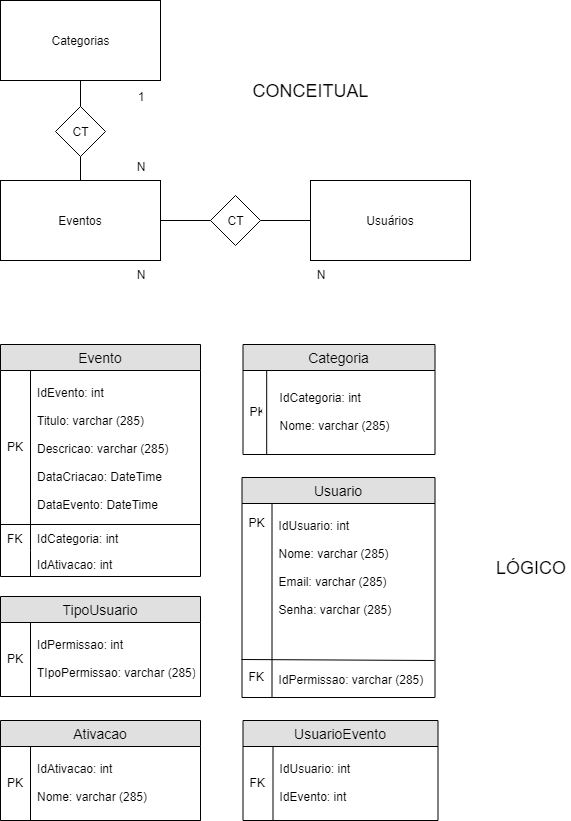

The diagram above was exported from draw.io. Its source (the exported page's mxGraphModel, read from the mxfile embedded in the PNG):
<mxGraphModel dx="926" dy="628" grid="1" gridSize="10" guides="1" tooltips="1" connect="1" arrows="1" fold="1" page="1" pageScale="1" pageWidth="827" pageHeight="1169" math="0" shadow="0">
  <root>
    <mxCell id="0" />
    <mxCell id="1" parent="0" />
    <mxCell id="PUXifj_4mvaA14IZEcSg-1" value="" style="rounded=0;whiteSpace=wrap;html=1;" parent="1" vertex="1">
      <mxGeometry x="110" y="270" width="160" height="80" as="geometry" />
    </mxCell>
    <mxCell id="PUXifj_4mvaA14IZEcSg-4" value="" style="rhombus;whiteSpace=wrap;html=1;" parent="1" vertex="1">
      <mxGeometry x="320" y="465" width="50" height="50" as="geometry" />
    </mxCell>
    <mxCell id="PUXifj_4mvaA14IZEcSg-5" value="" style="rounded=0;whiteSpace=wrap;html=1;" parent="1" vertex="1">
      <mxGeometry x="420" y="450" width="160" height="80" as="geometry" />
    </mxCell>
    <mxCell id="PUXifj_4mvaA14IZEcSg-6" value="" style="rounded=0;whiteSpace=wrap;html=1;" parent="1" vertex="1">
      <mxGeometry x="110" y="450" width="160" height="80" as="geometry" />
    </mxCell>
    <mxCell id="PUXifj_4mvaA14IZEcSg-7" value="Eventos" style="text;html=1;strokeColor=none;fillColor=none;align=center;verticalAlign=middle;whiteSpace=wrap;rounded=0;" parent="1" vertex="1">
      <mxGeometry x="170" y="480" width="40" height="20" as="geometry" />
    </mxCell>
    <mxCell id="PUXifj_4mvaA14IZEcSg-8" value="Usuários" style="text;html=1;strokeColor=none;fillColor=none;align=center;verticalAlign=middle;whiteSpace=wrap;rounded=0;" parent="1" vertex="1">
      <mxGeometry x="480" y="480" width="40" height="20" as="geometry" />
    </mxCell>
    <mxCell id="PUXifj_4mvaA14IZEcSg-9" value="Categorias" style="text;html=1;strokeColor=none;fillColor=none;align=center;verticalAlign=middle;whiteSpace=wrap;rounded=0;" parent="1" vertex="1">
      <mxGeometry x="170" y="300" width="40" height="20" as="geometry" />
    </mxCell>
    <mxCell id="PUXifj_4mvaA14IZEcSg-10" value="" style="rhombus;whiteSpace=wrap;html=1;" parent="1" vertex="1">
      <mxGeometry x="165" y="376" width="50" height="50" as="geometry" />
    </mxCell>
    <mxCell id="PUXifj_4mvaA14IZEcSg-11" value="" style="endArrow=none;html=1;entryX=0;entryY=0.5;entryDx=0;entryDy=0;exitX=1;exitY=0.5;exitDx=0;exitDy=0;" parent="1" source="PUXifj_4mvaA14IZEcSg-6" target="PUXifj_4mvaA14IZEcSg-4" edge="1">
      <mxGeometry width="50" height="50" relative="1" as="geometry">
        <mxPoint x="110" y="600" as="sourcePoint" />
        <mxPoint x="160" y="550" as="targetPoint" />
      </mxGeometry>
    </mxCell>
    <mxCell id="PUXifj_4mvaA14IZEcSg-12" value="" style="endArrow=none;html=1;entryX=0;entryY=0.5;entryDx=0;entryDy=0;exitX=1;exitY=0.5;exitDx=0;exitDy=0;" parent="1" source="PUXifj_4mvaA14IZEcSg-4" target="PUXifj_4mvaA14IZEcSg-5" edge="1">
      <mxGeometry width="50" height="50" relative="1" as="geometry">
        <mxPoint x="110" y="600" as="sourcePoint" />
        <mxPoint x="160" y="550" as="targetPoint" />
      </mxGeometry>
    </mxCell>
    <mxCell id="PUXifj_4mvaA14IZEcSg-13" value="" style="endArrow=none;html=1;entryX=0.5;entryY=1;entryDx=0;entryDy=0;" parent="1" source="PUXifj_4mvaA14IZEcSg-6" target="PUXifj_4mvaA14IZEcSg-10" edge="1">
      <mxGeometry width="50" height="50" relative="1" as="geometry">
        <mxPoint x="110" y="600" as="sourcePoint" />
        <mxPoint x="160" y="550" as="targetPoint" />
      </mxGeometry>
    </mxCell>
    <mxCell id="PUXifj_4mvaA14IZEcSg-15" value="" style="endArrow=none;html=1;entryX=0.5;entryY=1;entryDx=0;entryDy=0;exitX=0.5;exitY=0;exitDx=0;exitDy=0;" parent="1" source="PUXifj_4mvaA14IZEcSg-10" target="PUXifj_4mvaA14IZEcSg-1" edge="1">
      <mxGeometry width="50" height="50" relative="1" as="geometry">
        <mxPoint x="110" y="600" as="sourcePoint" />
        <mxPoint x="160" y="550" as="targetPoint" />
      </mxGeometry>
    </mxCell>
    <mxCell id="PUXifj_4mvaA14IZEcSg-16" value="N" style="text;html=1;strokeColor=none;fillColor=none;align=center;verticalAlign=middle;whiteSpace=wrap;rounded=0;" parent="1" vertex="1">
      <mxGeometry x="230" y="426" width="40" height="20" as="geometry" />
    </mxCell>
    <mxCell id="PUXifj_4mvaA14IZEcSg-17" value="N" style="text;html=1;strokeColor=none;fillColor=none;align=center;verticalAlign=middle;whiteSpace=wrap;rounded=0;" parent="1" vertex="1">
      <mxGeometry x="410" y="534" width="40" height="20" as="geometry" />
    </mxCell>
    <mxCell id="PUXifj_4mvaA14IZEcSg-19" value="N" style="text;html=1;strokeColor=none;fillColor=none;align=center;verticalAlign=middle;whiteSpace=wrap;rounded=0;" parent="1" vertex="1">
      <mxGeometry x="230" y="534" width="40" height="20" as="geometry" />
    </mxCell>
    <mxCell id="PUXifj_4mvaA14IZEcSg-21" value="1" style="text;html=1;strokeColor=none;fillColor=none;align=center;verticalAlign=middle;whiteSpace=wrap;rounded=0;" parent="1" vertex="1">
      <mxGeometry x="230" y="356" width="40" height="20" as="geometry" />
    </mxCell>
    <mxCell id="PUXifj_4mvaA14IZEcSg-22" value="CT" style="text;html=1;strokeColor=none;fillColor=none;align=center;verticalAlign=middle;whiteSpace=wrap;rounded=0;" parent="1" vertex="1">
      <mxGeometry x="325" y="480" width="40" height="20" as="geometry" />
    </mxCell>
    <mxCell id="PUXifj_4mvaA14IZEcSg-23" value="CT" style="text;html=1;strokeColor=none;fillColor=none;align=center;verticalAlign=middle;whiteSpace=wrap;rounded=0;" parent="1" vertex="1">
      <mxGeometry x="170" y="391" width="40" height="20" as="geometry" />
    </mxCell>
    <mxCell id="PUXifj_4mvaA14IZEcSg-24" value="&lt;font style=&quot;font-size: 18px&quot;&gt;CONCEITUAL&lt;/font&gt;" style="text;html=1;strokeColor=none;fillColor=none;align=center;verticalAlign=middle;whiteSpace=wrap;rounded=0;" parent="1" vertex="1">
      <mxGeometry x="400" y="350" width="40" height="20" as="geometry" />
    </mxCell>
    <mxCell id="PUXifj_4mvaA14IZEcSg-25" value="Usuario" style="swimlane;fontStyle=0;childLayout=stackLayout;horizontal=1;startSize=26;fillColor=#e0e0e0;horizontalStack=0;resizeParent=1;resizeParentMax=0;resizeLast=0;collapsible=1;marginBottom=0;swimlaneFillColor=#ffffff;align=center;fontSize=14;" parent="1" vertex="1">
      <mxGeometry x="351.5" y="747" width="193" height="220" as="geometry" />
    </mxCell>
    <mxCell id="PUXifj_4mvaA14IZEcSg-26" value="&#10;IdUsuario: int&#10;&#10;Nome: varchar (285)&#10;&#10;Email: varchar (285)&#10;&#10;Senha: varchar (285)&#10;&#10;&#10;&#10;&#10;IdPermissao: varchar (285)&#10;" style="shape=partialRectangle;top=0;left=0;right=0;bottom=1;align=left;verticalAlign=middle;fillColor=none;spacingLeft=34;spacingRight=4;overflow=hidden;rotatable=0;points=[[0,0.5],[1,0.5]];portConstraint=eastwest;dropTarget=0;fontStyle=0;fontSize=12;" parent="PUXifj_4mvaA14IZEcSg-25" vertex="1">
      <mxGeometry y="26" width="193" height="194" as="geometry" />
    </mxCell>
    <mxCell id="PUXifj_4mvaA14IZEcSg-27" value="PK&#10;&#10;&#10;&#10;&#10;&#10;&#10;&#10;&#10;&#10;&#10;FK" style="shape=partialRectangle;top=0;left=0;bottom=0;fillColor=none;align=left;verticalAlign=middle;spacingLeft=4;spacingRight=4;overflow=hidden;rotatable=0;points=[];portConstraint=eastwest;part=1;fontSize=12;" parent="PUXifj_4mvaA14IZEcSg-26" vertex="1" connectable="0">
      <mxGeometry width="30" height="194" as="geometry" />
    </mxCell>
    <mxCell id="PUXifj_4mvaA14IZEcSg-62" value="" style="endArrow=none;html=1;entryX=0.999;entryY=0.808;entryDx=0;entryDy=0;entryPerimeter=0;exitX=-0.001;exitY=0.805;exitDx=0;exitDy=0;exitPerimeter=0;" parent="PUXifj_4mvaA14IZEcSg-25" source="PUXifj_4mvaA14IZEcSg-26" target="PUXifj_4mvaA14IZEcSg-26" edge="1">
      <mxGeometry width="50" height="50" relative="1" as="geometry">
        <mxPoint x="10" y="150" as="sourcePoint" />
        <mxPoint x="-210" y="200" as="targetPoint" />
      </mxGeometry>
    </mxCell>
    <mxCell id="PUXifj_4mvaA14IZEcSg-36" value="Categoria" style="swimlane;fontStyle=0;childLayout=stackLayout;horizontal=1;startSize=26;fillColor=#e0e0e0;horizontalStack=0;resizeParent=1;resizeParentMax=0;resizeLast=0;collapsible=1;marginBottom=0;swimlaneFillColor=#ffffff;align=center;fontSize=14;" parent="1" vertex="1">
      <mxGeometry x="352.5" y="614" width="192" height="110" as="geometry" />
    </mxCell>
    <mxCell id="PUXifj_4mvaA14IZEcSg-37" value="IdCategoria: int&#10;&#10;Nome: varchar (285)" style="shape=partialRectangle;top=0;left=0;right=0;bottom=1;align=left;verticalAlign=middle;fillColor=none;spacingLeft=34;spacingRight=4;overflow=hidden;rotatable=0;points=[[0,0.5],[1,0.5]];portConstraint=eastwest;dropTarget=0;fontStyle=0;fontSize=12;" parent="PUXifj_4mvaA14IZEcSg-36" vertex="1">
      <mxGeometry y="26" width="192" height="84" as="geometry" />
    </mxCell>
    <mxCell id="PUXifj_4mvaA14IZEcSg-38" value="PK" style="shape=partialRectangle;top=0;left=0;bottom=0;fillColor=none;align=left;verticalAlign=middle;spacingLeft=4;spacingRight=4;overflow=hidden;rotatable=0;points=[];portConstraint=eastwest;part=1;fontSize=12;" parent="PUXifj_4mvaA14IZEcSg-37" vertex="1" connectable="0">
      <mxGeometry width="23.69589332188156" height="84.00000000000001" as="geometry" />
    </mxCell>
    <mxCell id="PUXifj_4mvaA14IZEcSg-47" value="Evento" style="swimlane;fontStyle=0;childLayout=stackLayout;horizontal=1;startSize=26;fillColor=#e0e0e0;horizontalStack=0;resizeParent=1;resizeParentMax=0;resizeLast=0;collapsible=1;marginBottom=0;swimlaneFillColor=#ffffff;align=center;fontSize=14;" parent="1" vertex="1">
      <mxGeometry x="110" y="614" width="200" height="232" as="geometry" />
    </mxCell>
    <mxCell id="PUXifj_4mvaA14IZEcSg-48" value="&#10;IdEvento: int&#10;&#10;Titulo: varchar (285)&#10;&#10;Descricao: varchar (285)&#10;&#10;DataCriacao: DateTime&#10;&#10;DataEvento: DateTime&#10;&#10;Local: varchar (285)&#10;" style="shape=partialRectangle;top=0;left=0;right=0;bottom=1;align=left;verticalAlign=middle;fillColor=none;spacingLeft=34;spacingRight=4;overflow=hidden;rotatable=0;points=[[0,0.5],[1,0.5]];portConstraint=eastwest;dropTarget=0;fontStyle=0;fontSize=12;" parent="PUXifj_4mvaA14IZEcSg-47" vertex="1">
      <mxGeometry y="26" width="200" height="154" as="geometry" />
    </mxCell>
    <mxCell id="PUXifj_4mvaA14IZEcSg-49" value="PK" style="shape=partialRectangle;top=0;left=0;bottom=0;fillColor=none;align=left;verticalAlign=middle;spacingLeft=4;spacingRight=4;overflow=hidden;rotatable=0;points=[];portConstraint=eastwest;part=1;fontSize=12;" parent="PUXifj_4mvaA14IZEcSg-48" vertex="1" connectable="0">
      <mxGeometry width="30" height="154" as="geometry" />
    </mxCell>
    <mxCell id="PUXifj_4mvaA14IZEcSg-50" value="IdCategoria: int" style="shape=partialRectangle;top=0;left=0;right=0;bottom=0;align=left;verticalAlign=top;fillColor=none;spacingLeft=34;spacingRight=4;overflow=hidden;rotatable=0;points=[[0,0.5],[1,0.5]];portConstraint=eastwest;dropTarget=0;fontSize=12;" parent="PUXifj_4mvaA14IZEcSg-47" vertex="1">
      <mxGeometry y="180" width="200" height="26" as="geometry" />
    </mxCell>
    <mxCell id="PUXifj_4mvaA14IZEcSg-51" value="FK" style="shape=partialRectangle;top=0;left=0;bottom=0;fillColor=none;align=left;verticalAlign=top;spacingLeft=4;spacingRight=4;overflow=hidden;rotatable=0;points=[];portConstraint=eastwest;part=1;fontSize=12;" parent="PUXifj_4mvaA14IZEcSg-50" vertex="1" connectable="0">
      <mxGeometry width="30" height="26" as="geometry" />
    </mxCell>
    <mxCell id="PUXifj_4mvaA14IZEcSg-52" value="IdAtivacao: int" style="shape=partialRectangle;top=0;left=0;right=0;bottom=0;align=left;verticalAlign=top;fillColor=none;spacingLeft=34;spacingRight=4;overflow=hidden;rotatable=0;points=[[0,0.5],[1,0.5]];portConstraint=eastwest;dropTarget=0;fontSize=12;" parent="PUXifj_4mvaA14IZEcSg-47" vertex="1">
      <mxGeometry y="206" width="200" height="26" as="geometry" />
    </mxCell>
    <mxCell id="PUXifj_4mvaA14IZEcSg-53" value="" style="shape=partialRectangle;top=0;left=0;bottom=0;fillColor=none;align=left;verticalAlign=top;spacingLeft=4;spacingRight=4;overflow=hidden;rotatable=0;points=[];portConstraint=eastwest;part=1;fontSize=12;" parent="PUXifj_4mvaA14IZEcSg-52" vertex="1" connectable="0">
      <mxGeometry width="30" height="26" as="geometry" />
    </mxCell>
    <mxCell id="PUXifj_4mvaA14IZEcSg-64" value="TipoUsuario" style="swimlane;fontStyle=0;childLayout=stackLayout;horizontal=1;startSize=26;fillColor=#e0e0e0;horizontalStack=0;resizeParent=1;resizeParentMax=0;resizeLast=0;collapsible=1;marginBottom=0;swimlaneFillColor=#ffffff;align=center;fontSize=14;" parent="1" vertex="1">
      <mxGeometry x="110" y="866" width="200" height="100" as="geometry" />
    </mxCell>
    <mxCell id="PUXifj_4mvaA14IZEcSg-65" value="&#10;IdPermissao: int&#10;&#10;TIpoPermissao: varchar (285)&#10;" style="shape=partialRectangle;top=0;left=0;right=0;bottom=1;align=left;verticalAlign=middle;fillColor=none;spacingLeft=34;spacingRight=4;overflow=hidden;rotatable=0;points=[[0,0.5],[1,0.5]];portConstraint=eastwest;dropTarget=0;fontStyle=0;fontSize=12;" parent="PUXifj_4mvaA14IZEcSg-64" vertex="1">
      <mxGeometry y="26" width="200" height="74" as="geometry" />
    </mxCell>
    <mxCell id="PUXifj_4mvaA14IZEcSg-66" value="PK" style="shape=partialRectangle;top=0;left=0;bottom=0;fillColor=none;align=left;verticalAlign=middle;spacingLeft=4;spacingRight=4;overflow=hidden;rotatable=0;points=[];portConstraint=eastwest;part=1;fontSize=12;" parent="PUXifj_4mvaA14IZEcSg-65" vertex="1" connectable="0">
      <mxGeometry width="30" height="74" as="geometry" />
    </mxCell>
    <mxCell id="PUXifj_4mvaA14IZEcSg-75" value="Ativacao" style="swimlane;fontStyle=0;childLayout=stackLayout;horizontal=1;startSize=26;fillColor=#e0e0e0;horizontalStack=0;resizeParent=1;resizeParentMax=0;resizeLast=0;collapsible=1;marginBottom=0;swimlaneFillColor=#ffffff;align=center;fontSize=14;" parent="1" vertex="1">
      <mxGeometry x="110" y="990" width="200" height="100" as="geometry" />
    </mxCell>
    <mxCell id="PUXifj_4mvaA14IZEcSg-76" value="&#10;IdAtivacao: int&#10;&#10;Nome: varchar (285)&#10;" style="shape=partialRectangle;top=0;left=0;right=0;bottom=1;align=left;verticalAlign=middle;fillColor=none;spacingLeft=34;spacingRight=4;overflow=hidden;rotatable=0;points=[[0,0.5],[1,0.5]];portConstraint=eastwest;dropTarget=0;fontStyle=0;fontSize=12;" parent="PUXifj_4mvaA14IZEcSg-75" vertex="1">
      <mxGeometry y="26" width="200" height="74" as="geometry" />
    </mxCell>
    <mxCell id="PUXifj_4mvaA14IZEcSg-77" value="PK" style="shape=partialRectangle;top=0;left=0;bottom=0;fillColor=none;align=left;verticalAlign=middle;spacingLeft=4;spacingRight=4;overflow=hidden;rotatable=0;points=[];portConstraint=eastwest;part=1;fontSize=12;" parent="PUXifj_4mvaA14IZEcSg-76" vertex="1" connectable="0">
      <mxGeometry width="30" height="74" as="geometry" />
    </mxCell>
    <mxCell id="PUXifj_4mvaA14IZEcSg-86" value="UsuarioEvento" style="swimlane;fontStyle=0;childLayout=stackLayout;horizontal=1;startSize=26;fillColor=#e0e0e0;horizontalStack=0;resizeParent=1;resizeParentMax=0;resizeLast=0;collapsible=1;marginBottom=0;swimlaneFillColor=#ffffff;align=center;fontSize=14;" parent="1" vertex="1">
      <mxGeometry x="352.5" y="990" width="195" height="100" as="geometry" />
    </mxCell>
    <mxCell id="PUXifj_4mvaA14IZEcSg-87" value="IdUsuario: int&#10;&#10;IdEvento: int" style="shape=partialRectangle;top=0;left=0;right=0;bottom=1;align=left;verticalAlign=middle;fillColor=none;spacingLeft=34;spacingRight=4;overflow=hidden;rotatable=0;points=[[0,0.5],[1,0.5]];portConstraint=eastwest;dropTarget=0;fontStyle=0;fontSize=12;" parent="PUXifj_4mvaA14IZEcSg-86" vertex="1">
      <mxGeometry y="26" width="195" height="74" as="geometry" />
    </mxCell>
    <mxCell id="PUXifj_4mvaA14IZEcSg-88" value="FK" style="shape=partialRectangle;top=0;left=0;bottom=0;fillColor=none;align=left;verticalAlign=middle;spacingLeft=4;spacingRight=4;overflow=hidden;rotatable=0;points=[];portConstraint=eastwest;part=1;fontSize=12;" parent="PUXifj_4mvaA14IZEcSg-87" vertex="1" connectable="0">
      <mxGeometry width="30" height="74" as="geometry" />
    </mxCell>
    <mxCell id="PUXifj_4mvaA14IZEcSg-98" value="LÓGICO" style="text;strokeColor=none;fillColor=none;spacingLeft=4;spacingRight=4;overflow=hidden;rotatable=0;points=[[0,0.5],[1,0.5]];portConstraint=eastwest;fontSize=18;" parent="1" vertex="1">
      <mxGeometry x="600" y="820" width="80" height="26" as="geometry" />
    </mxCell>
  </root>
</mxGraphModel>